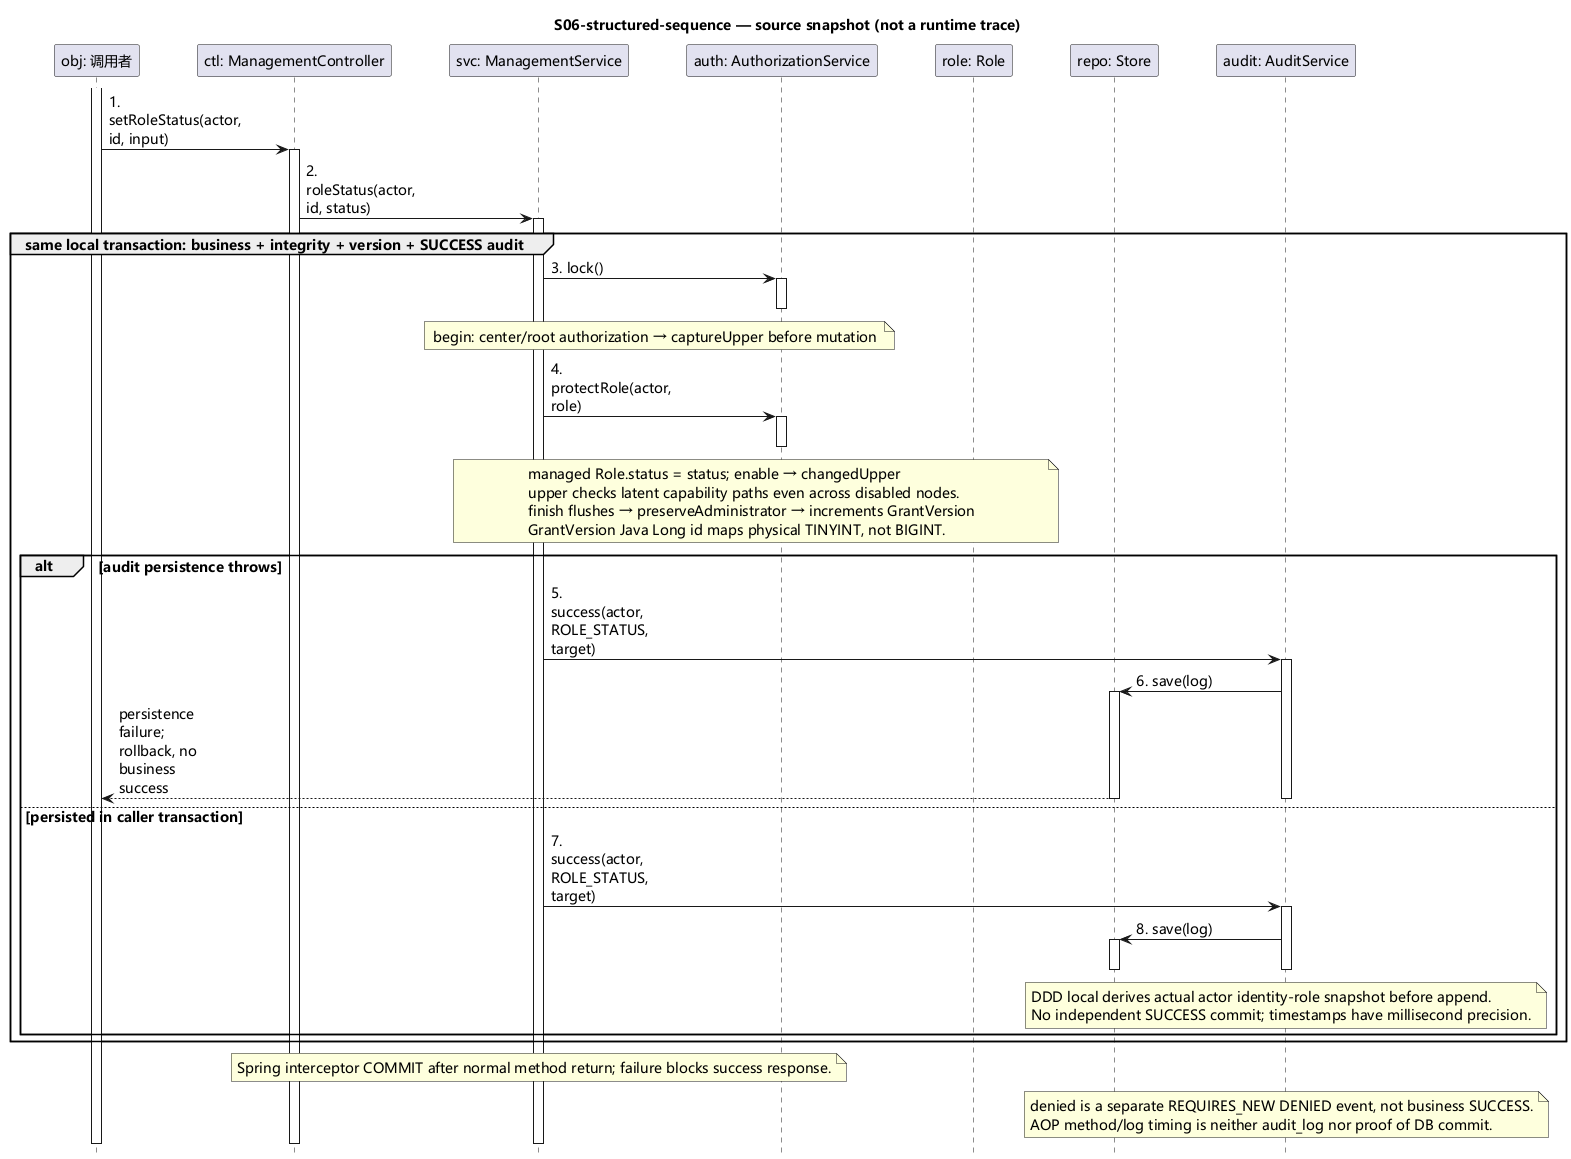

The diagram above was rendered by PlantUML. Its source (embedded in the PNG):
@startuml
hide footbox
skinparam defaultFontName Microsoft YaHei
skinparam defaultFontSize 14
skinparam ParticipantPadding 24
skinparam BoxPadding 12
skinparam sequenceMessageAlign left
skinparam maxMessageSize 100
title S06-structured-sequence — source snapshot (not a runtime trace)
participant "obj: 调用者" as obj
participant "ctl: ManagementController" as ctl
participant "svc: ManagementService" as svc
participant "auth: AuthorizationService" as auth
participant "role: Role" as role
participant "repo: Store" as repo
participant "audit: AuditService" as audit
activate obj
obj -> ctl: 1. setRoleStatus(actor, id, input)
activate ctl
ctl -> svc: 2. roleStatus(actor, id, status)
activate svc
group same local transaction: business + integrity + version + SUCCESS audit
svc -> auth: 3. lock()
activate auth
deactivate auth
note over svc,auth
begin: center/root authorization → captureUpper before mutation
end note
svc -> auth: 4. protectRole(actor, role)
activate auth
deactivate auth
note over svc,role
managed Role.status = status; enable → changedUpper
upper checks latent capability paths even across disabled nodes.
finish flushes → preserveAdministrator → increments GrantVersion
GrantVersion Java Long id maps physical TINYINT, not BIGINT.
end note
alt audit persistence throws
svc -> audit: 5. success(actor, ROLE_STATUS, target)
activate audit
audit -> repo: 6. save(log)
activate repo
repo --> obj: persistence failure; rollback, no business success
deactivate repo
deactivate audit
else persisted in caller transaction
svc -> audit: 7. success(actor, ROLE_STATUS, target)
activate audit
audit -> repo: 8. save(log)
activate repo
deactivate repo
deactivate audit
note over audit
DDD local derives actual actor identity-role snapshot before append.
No independent SUCCESS commit; timestamps have millisecond precision.
end note
end
end
note over svc
Spring interceptor COMMIT after normal method return; failure blocks success response.
end note
note over audit
denied is a separate REQUIRES_NEW DENIED event, not business SUCCESS.
AOP method/log timing is neither audit_log nor proof of DB commit.
end note
deactivate svc
deactivate ctl
deactivate obj
@enduml